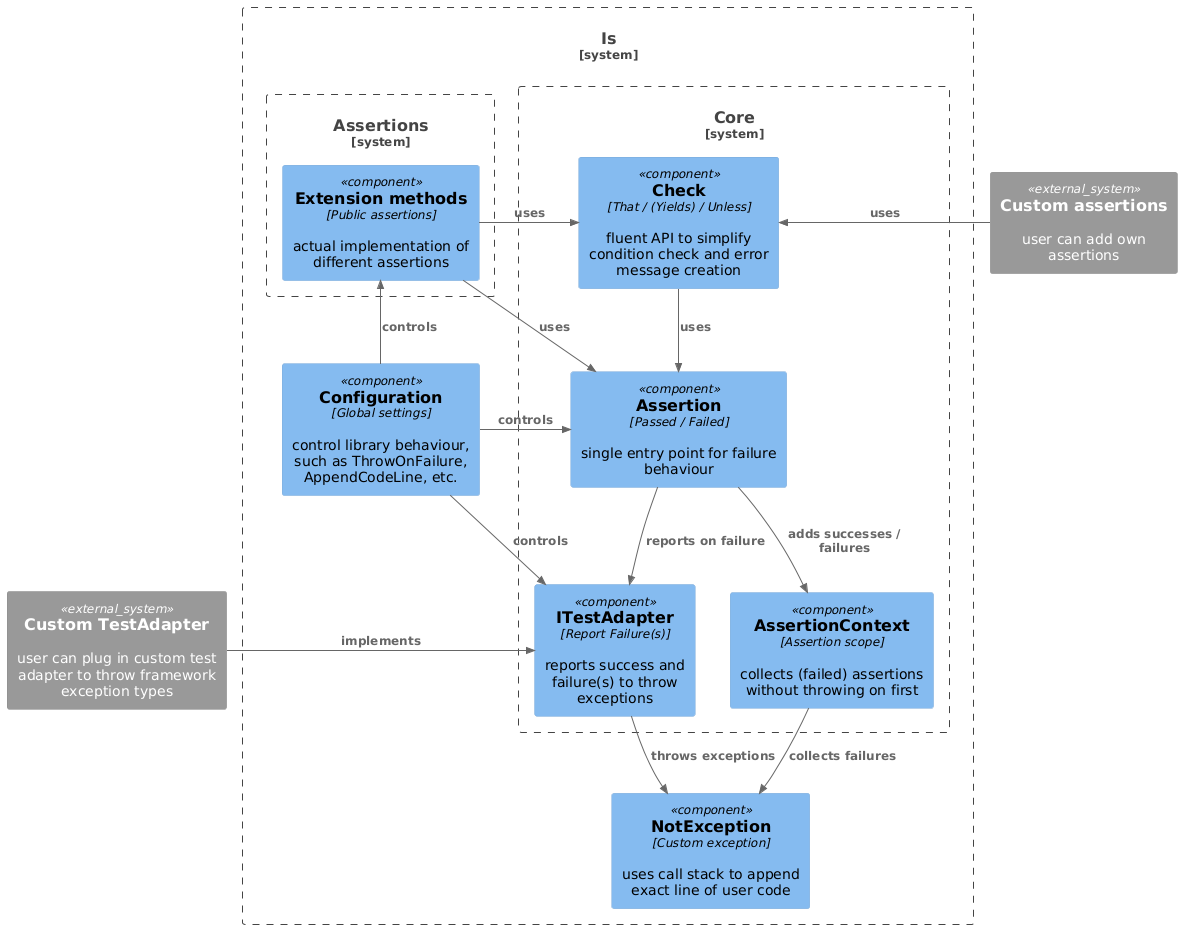

The diagram above was rendered by PlantUML. Its source (embedded in the PNG):
@startuml
!include <C4/C4_Component>

' left to right direction

System_Ext(ca, "Custom assertions", "user can add own assertions")
System_Ext(cta, "Custom TestAdapter", "user can plug in custom test adapter to throw framework exception types")

System_Boundary(Is, "Is") {
    Component(ex, "NotException", "Custom exception", "uses call stack to append exact line of user code")
    Component(conf, "Configuration", "Global settings", "control library behaviour, such as ThrowOnFailure, AppendCodeLine, etc.")

    System_Boundary(Assertions, "Assertions") {
        Component(ext, "Extension methods", "Public assertions", "actual implementation of different assertions")
        }

    System_Boundary(Core, "Core") {
        Component(ass, "Assertion", "Passed / Failed", "single entry point for failure behaviour")
        Component(check, "Check", "That / (Yields) / Unless", "fluent API to simplify condition check and error message creation")
        Component(ctx, "AssertionContext", "Assertion scope", "collects (failed) assertions without throwing on first")
        Component(ita, "ITestAdapter", "Report Failure(s)", "reports success and failure(s) to throw exceptions")
        }
    }
}

Rel(ass, ita, "reports on failure")
Rel(ctx, ex, "collects failures")
Rel(ita, ex, "throws exceptions")
Rel_R(cta, ita, "implements")

Rel_U(ext, check, "uses")
Rel(ext, ass, "uses")
Rel_L(ca, check, "uses")

Rel(check, ass, "uses")
Rel(ass, ctx, "adds successes / failures")

Rel_R(conf, ass, "controls")
Rel(conf, ita, "controls")
Rel_U(conf, ext, "controls")
@enduml